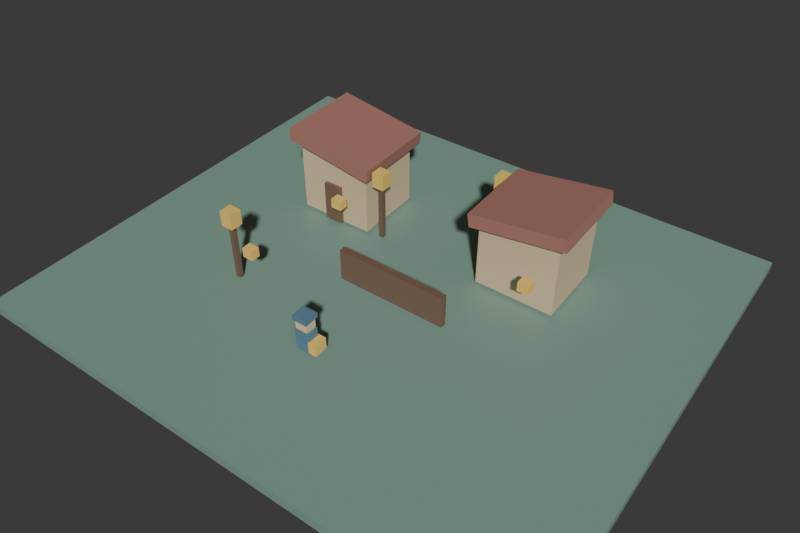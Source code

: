 # Source: lantern-revised.blend  (saved by Blender 5.2.44; exported with 4.5.12 LTS)
import bpy
from mathutils import Matrix  # noqa: F401  (used for matrix-valued properties, if any)

bpy.ops.wm.read_factory_settings(use_empty=True)
scene = bpy.context.scene
scene.name = 'Lantern Post'
col_library___square = bpy.data.collections.new('Library - square')  # instanced only; not linked into the scene
col_library___cottage = bpy.data.collections.new('Library - cottage')  # instanced only; not linked into the scene
col_library___lantern = bpy.data.collections.new('Library - lantern')  # instanced only; not linked into the scene
col_companion = bpy.data.collections.new('Companion')  # instanced only; not linked into the scene

# ---- materials (node trees are filled in below, after node groups)
mat_moss = bpy.data.materials.new('Moss')
mat_moss.diffuse_color = (0.22, 0.36, 0.29, 1.0)
mat_walnut = bpy.data.materials.new('Walnut')
mat_walnut.diffuse_color = (0.2, 0.12, 0.08, 1.0)
mat_courier_navy = bpy.data.materials.new('Courier navy')
mat_courier_navy.diffuse_color = (0.12, 0.24, 0.32, 1.0)
mat_courier_face = bpy.data.materials.new('Courier face')
mat_courier_face.diffuse_color = (0.87, 0.65, 0.39, 1.0)
mat_post_brass = bpy.data.materials.new('Post brass')
mat_post_brass.diffuse_color = (0.98, 0.65, 0.15, 1.0)
mat_warm_plaster = bpy.data.materials.new('Warm plaster')
mat_warm_plaster.diffuse_color = (0.73, 0.57, 0.35, 1.0)
mat_terracotta = bpy.data.materials.new('Terracotta')
mat_terracotta.diffuse_color = (0.42, 0.19, 0.15, 1.0)
mat_lantern_brass = bpy.data.materials.new('Lantern brass')
mat_lantern_brass.diffuse_color = (0.98, 0.65, 0.15, 1.0)

# ---- material node trees
mat_moss.use_nodes = True; mat_moss.node_tree.nodes.clear()
_N = mat_moss.node_tree.nodes; _L = mat_moss.node_tree.links
n0 = _N.new('ShaderNodeBsdfPrincipled'); n0.name = 'Principled BSDF'; n0.location = (-200, 100)
n0.inputs[0].default_value = (0.22, 0.36, 0.29, 1.0)
n0.inputs[10].default_value = 0.005
n1 = _N.new('ShaderNodeOutputMaterial'); n1.name = 'Material Output'; n1.location = (200, 100)
_L.new(n0.outputs[0], n1.inputs[0])
n1.is_active_output = True
mat_walnut.use_nodes = True; mat_walnut.node_tree.nodes.clear()
_N = mat_walnut.node_tree.nodes; _L = mat_walnut.node_tree.links
n0 = _N.new('ShaderNodeBsdfPrincipled'); n0.name = 'Principled BSDF'; n0.location = (-200, 100)
n0.inputs[0].default_value = (0.2, 0.12, 0.08, 1.0)
n0.inputs[10].default_value = 0.005
n1 = _N.new('ShaderNodeOutputMaterial'); n1.name = 'Material Output'; n1.location = (200, 100)
_L.new(n0.outputs[0], n1.inputs[0])
n1.is_active_output = True
mat_courier_navy.use_nodes = True; mat_courier_navy.node_tree.nodes.clear()
_N = mat_courier_navy.node_tree.nodes; _L = mat_courier_navy.node_tree.links
n0 = _N.new('ShaderNodeBsdfPrincipled'); n0.name = 'Principled BSDF'; n0.location = (-200, 100)
n0.inputs[0].default_value = (0.12, 0.24, 0.32, 1.0)
n0.inputs[10].default_value = 0.005
n1 = _N.new('ShaderNodeOutputMaterial'); n1.name = 'Material Output'; n1.location = (200, 100)
_L.new(n0.outputs[0], n1.inputs[0])
n1.is_active_output = True
mat_courier_face.use_nodes = True; mat_courier_face.node_tree.nodes.clear()
_N = mat_courier_face.node_tree.nodes; _L = mat_courier_face.node_tree.links
n0 = _N.new('ShaderNodeBsdfPrincipled'); n0.name = 'Principled BSDF'; n0.location = (-200, 100)
n0.inputs[0].default_value = (0.87, 0.65, 0.39, 1.0)
n0.inputs[10].default_value = 0.005
n1 = _N.new('ShaderNodeOutputMaterial'); n1.name = 'Material Output'; n1.location = (200, 100)
_L.new(n0.outputs[0], n1.inputs[0])
n1.is_active_output = True
mat_post_brass.use_nodes = True; mat_post_brass.node_tree.nodes.clear()
_N = mat_post_brass.node_tree.nodes; _L = mat_post_brass.node_tree.links
n0 = _N.new('ShaderNodeBsdfPrincipled'); n0.name = 'Principled BSDF'; n0.location = (-200, 100)
n0.inputs[0].default_value = (0.98, 0.65, 0.15, 1.0)
n0.inputs[10].default_value = 0.005
n1 = _N.new('ShaderNodeOutputMaterial'); n1.name = 'Material Output'; n1.location = (200, 100)
_L.new(n0.outputs[0], n1.inputs[0])
n1.is_active_output = True
mat_warm_plaster.use_nodes = True; mat_warm_plaster.node_tree.nodes.clear()
_N = mat_warm_plaster.node_tree.nodes; _L = mat_warm_plaster.node_tree.links
n0 = _N.new('ShaderNodeBsdfPrincipled'); n0.name = 'Principled BSDF'; n0.location = (-200, 100)
n0.inputs[0].default_value = (0.73, 0.57, 0.35, 1.0)
n0.inputs[10].default_value = 0.005
n1 = _N.new('ShaderNodeOutputMaterial'); n1.name = 'Material Output'; n1.location = (200, 100)
_L.new(n0.outputs[0], n1.inputs[0])
n1.is_active_output = True
mat_terracotta.use_nodes = True; mat_terracotta.node_tree.nodes.clear()
_N = mat_terracotta.node_tree.nodes; _L = mat_terracotta.node_tree.links
n0 = _N.new('ShaderNodeBsdfPrincipled'); n0.name = 'Principled BSDF'; n0.location = (-200, 100)
n0.inputs[0].default_value = (0.42, 0.19, 0.15, 1.0)
n0.inputs[10].default_value = 0.005
n1 = _N.new('ShaderNodeOutputMaterial'); n1.name = 'Material Output'; n1.location = (200, 100)
_L.new(n0.outputs[0], n1.inputs[0])
n1.is_active_output = True
mat_lantern_brass.use_nodes = True; mat_lantern_brass.node_tree.nodes.clear()
_N = mat_lantern_brass.node_tree.nodes; _L = mat_lantern_brass.node_tree.links
n0 = _N.new('ShaderNodeBsdfPrincipled'); n0.name = 'Principled BSDF'; n0.location = (-200, 100)
n0.inputs[0].default_value = (0.98, 0.65, 0.15, 1.0)
n0.inputs[10].default_value = 0.005
n1 = _N.new('ShaderNodeOutputMaterial'); n1.name = 'Material Output'; n1.location = (200, 100)
_L.new(n0.outputs[0], n1.inputs[0])
n1.is_active_output = True

# ---- world
world_evening = bpy.data.worlds.new('Evening'); scene.world = world_evening
world_evening.use_nodes = True; world_evening.node_tree.nodes.clear()
_N = world_evening.node_tree.nodes; _L = world_evening.node_tree.links
n0 = _N.new('ShaderNodeBackground'); n0.name = 'Background'; n0.location = (-200, 100)
n0.inputs[0].default_value = (0.05, 0.05, 0.05, 1.0)
n1 = _N.new('ShaderNodeOutputWorld'); n1.name = 'World Output'; n1.location = (200, 100)
_L.new(n0.outputs[0], n1.inputs[0])
n1.is_active_output = True
world_evening.color = (0.13, 0.16, 0.19)

# ---- cameras
cam_camera = bpy.data.cameras.new('Camera')
cam_camera.lens = 38.0

# ---- meshes
me_cube_005 = bpy.data.meshes.new('Cube.005')
me_cube_005.from_pydata([(-7.0, -6.0, -0.125), (-7.0, -6.0, 0.125), (-7.0, 6.0, -0.125), (-7.0, 6.0, 0.125), (7.0, -6.0, -0.125), (7.0, -6.0, 0.125), (7.0, 6.0, -0.125), (7.0, 6.0, 0.125)], [], [(0, 1, 3, 2), (2, 3, 7, 6), (6, 7, 5, 4), (4, 5, 1, 0), (2, 6, 4, 0), (7, 3, 1, 5)])
_uv = me_cube_005.uv_layers.new(name='UVMap')
_uv.uv.foreach_set('vector', [0.375, 0.0, 0.625, 0.0, 0.625, 0.25, 0.375, 0.25, 0.375, 0.25, 0.625, 0.25, 0.625, 0.5, 0.375, 0.5, 0.375, 0.5, 0.625, 0.5, 0.625, 0.75, 0.375, 0.75, 0.375, 0.75, 0.625, 0.75, 0.625, 1.0, 0.375, 1.0, 0.125, 0.5, 0.375, 0.5, 0.375, 0.75, 0.125, 0.75, 0.625, 0.5, 0.875, 0.5, 0.875, 0.75, 0.625, 0.75])
me_cube_005.materials.append(mat_moss)
me_cube_005.update()
me_cube_006 = bpy.data.meshes.new('Cube.006')
me_cube_006.from_pydata([(-1.4, -0.08, -0.425), (-1.4, -0.08, 0.425), (-1.4, 0.08, -0.425), (-1.4, 0.08, 0.425), (1.4, -0.08, -0.425), (1.4, -0.08, 0.425), (1.4, 0.08, -0.425), (1.4, 0.08, 0.425)], [], [(0, 1, 3, 2), (2, 3, 7, 6), (6, 7, 5, 4), (4, 5, 1, 0), (2, 6, 4, 0), (7, 3, 1, 5)])
_uv = me_cube_006.uv_layers.new(name='UVMap')
_uv.uv.foreach_set('vector', [0.375, 0.0, 0.625, 0.0, 0.625, 0.25, 0.375, 0.25, 0.375, 0.25, 0.625, 0.25, 0.625, 0.5, 0.375, 0.5, 0.375, 0.5, 0.625, 0.5, 0.625, 0.75, 0.375, 0.75, 0.375, 0.75, 0.625, 0.75, 0.625, 1.0, 0.375, 1.0, 0.125, 0.5, 0.375, 0.5, 0.375, 0.75, 0.125, 0.75, 0.625, 0.5, 0.875, 0.5, 0.875, 0.75, 0.625, 0.75])
me_cube_006.materials.append(mat_walnut)
me_cube_006.update()
me_cube_007 = bpy.data.meshes.new('Cube.007')
me_cube_007.from_pydata([(-0.2, -0.13, -0.3), (-0.2, -0.13, 0.3), (-0.2, 0.13, -0.3), (-0.2, 0.13, 0.3), (0.2, -0.13, -0.3), (0.2, -0.13, 0.3), (0.2, 0.13, -0.3), (0.2, 0.13, 0.3)], [], [(0, 1, 3, 2), (2, 3, 7, 6), (6, 7, 5, 4), (4, 5, 1, 0), (2, 6, 4, 0), (7, 3, 1, 5)])
_uv = me_cube_007.uv_layers.new(name='UVMap')
_uv.uv.foreach_set('vector', [0.375, 0.0, 0.625, 0.0, 0.625, 0.25, 0.375, 0.25, 0.375, 0.25, 0.625, 0.25, 0.625, 0.5, 0.375, 0.5, 0.375, 0.5, 0.625, 0.5, 0.625, 0.75, 0.375, 0.75, 0.375, 0.75, 0.625, 0.75, 0.625, 1.0, 0.375, 1.0, 0.125, 0.5, 0.375, 0.5, 0.375, 0.75, 0.125, 0.75, 0.625, 0.5, 0.875, 0.5, 0.875, 0.75, 0.625, 0.75])
me_cube_007.materials.append(mat_courier_navy)
me_cube_007.update()
me_cube_008 = bpy.data.meshes.new('Cube.008')
me_cube_008.from_pydata([(-0.15, -0.14, -0.14), (-0.15, -0.14, 0.14), (-0.15, 0.14, -0.14), (-0.15, 0.14, 0.14), (0.15, -0.14, -0.14), (0.15, -0.14, 0.14), (0.15, 0.14, -0.14), (0.15, 0.14, 0.14)], [], [(0, 1, 3, 2), (2, 3, 7, 6), (6, 7, 5, 4), (4, 5, 1, 0), (2, 6, 4, 0), (7, 3, 1, 5)])
_uv = me_cube_008.uv_layers.new(name='UVMap')
_uv.uv.foreach_set('vector', [0.375, 0.0, 0.625, 0.0, 0.625, 0.25, 0.375, 0.25, 0.375, 0.25, 0.625, 0.25, 0.625, 0.5, 0.375, 0.5, 0.375, 0.5, 0.625, 0.5, 0.625, 0.75, 0.375, 0.75, 0.375, 0.75, 0.625, 0.75, 0.625, 1.0, 0.375, 1.0, 0.125, 0.5, 0.375, 0.5, 0.375, 0.75, 0.125, 0.75, 0.625, 0.5, 0.875, 0.5, 0.875, 0.75, 0.625, 0.75])
me_cube_008.materials.append(mat_courier_face)
me_cube_008.update()
me_cube_009 = bpy.data.meshes.new('Cube.009')
me_cube_009.from_pydata([(-0.185, -0.185, -0.06), (-0.185, -0.185, 0.06), (-0.185, 0.185, -0.06), (-0.185, 0.185, 0.06), (0.185, -0.185, -0.06), (0.185, -0.185, 0.06), (0.185, 0.185, -0.06), (0.185, 0.185, 0.06)], [], [(0, 1, 3, 2), (2, 3, 7, 6), (6, 7, 5, 4), (4, 5, 1, 0), (2, 6, 4, 0), (7, 3, 1, 5)])
_uv = me_cube_009.uv_layers.new(name='UVMap')
_uv.uv.foreach_set('vector', [0.375, 0.0, 0.625, 0.0, 0.625, 0.25, 0.375, 0.25, 0.375, 0.25, 0.625, 0.25, 0.625, 0.5, 0.375, 0.5, 0.375, 0.5, 0.625, 0.5, 0.625, 0.75, 0.375, 0.75, 0.375, 0.75, 0.625, 0.75, 0.625, 1.0, 0.375, 1.0, 0.125, 0.5, 0.375, 0.5, 0.375, 0.75, 0.125, 0.75, 0.625, 0.5, 0.875, 0.5, 0.875, 0.75, 0.625, 0.75])
me_cube_009.materials.append(mat_courier_navy)
me_cube_009.update()
me_cube_010 = bpy.data.meshes.new('Cube.010')
me_cube_010.from_pydata([(-0.1, -0.17, -0.15), (-0.1, -0.17, 0.15), (-0.1, 0.17, -0.15), (-0.1, 0.17, 0.15), (0.1, -0.17, -0.15), (0.1, -0.17, 0.15), (0.1, 0.17, -0.15), (0.1, 0.17, 0.15)], [], [(0, 1, 3, 2), (2, 3, 7, 6), (6, 7, 5, 4), (4, 5, 1, 0), (2, 6, 4, 0), (7, 3, 1, 5)])
_uv = me_cube_010.uv_layers.new(name='UVMap')
_uv.uv.foreach_set('vector', [0.375, 0.0, 0.625, 0.0, 0.625, 0.25, 0.375, 0.25, 0.375, 0.25, 0.625, 0.25, 0.625, 0.5, 0.375, 0.5, 0.375, 0.5, 0.625, 0.5, 0.625, 0.75, 0.375, 0.75, 0.375, 0.75, 0.625, 0.75, 0.625, 1.0, 0.375, 1.0, 0.125, 0.5, 0.375, 0.5, 0.375, 0.75, 0.125, 0.75, 0.625, 0.5, 0.875, 0.5, 0.875, 0.75, 0.625, 0.75])
me_cube_010.materials.append(mat_post_brass)
me_cube_010.update()
me_cube_011 = bpy.data.meshes.new('Cube.011')
me_cube_011.from_pydata([(-0.14, -0.12, -0.125), (-0.14, -0.12, 0.125), (-0.14, 0.12, -0.125), (-0.14, 0.12, 0.125), (0.14, -0.12, -0.125), (0.14, -0.12, 0.125), (0.14, 0.12, -0.125), (0.14, 0.12, 0.125)], [], [(0, 1, 3, 2), (2, 3, 7, 6), (6, 7, 5, 4), (4, 5, 1, 0), (2, 6, 4, 0), (7, 3, 1, 5)])
_uv = me_cube_011.uv_layers.new(name='UVMap')
_uv.uv.foreach_set('vector', [0.375, 0.0, 0.625, 0.0, 0.625, 0.25, 0.375, 0.25, 0.375, 0.25, 0.625, 0.25, 0.625, 0.5, 0.375, 0.5, 0.375, 0.5, 0.625, 0.5, 0.625, 0.75, 0.375, 0.75, 0.375, 0.75, 0.625, 0.75, 0.625, 1.0, 0.375, 1.0, 0.125, 0.5, 0.375, 0.5, 0.375, 0.75, 0.125, 0.75, 0.625, 0.5, 0.875, 0.5, 0.875, 0.75, 0.625, 0.75])
me_cube_011.materials.append(mat_post_brass)
me_cube_011.update()
me_cube_012 = bpy.data.meshes.new('Cube.012')
me_cube_012.from_pydata([(-0.14, -0.12, -0.125), (-0.14, -0.12, 0.125), (-0.14, 0.12, -0.125), (-0.14, 0.12, 0.125), (0.14, -0.12, -0.125), (0.14, -0.12, 0.125), (0.14, 0.12, -0.125), (0.14, 0.12, 0.125)], [], [(0, 1, 3, 2), (2, 3, 7, 6), (6, 7, 5, 4), (4, 5, 1, 0), (2, 6, 4, 0), (7, 3, 1, 5)])
_uv = me_cube_012.uv_layers.new(name='UVMap')
_uv.uv.foreach_set('vector', [0.375, 0.0, 0.625, 0.0, 0.625, 0.25, 0.375, 0.25, 0.375, 0.25, 0.625, 0.25, 0.625, 0.5, 0.375, 0.5, 0.375, 0.5, 0.625, 0.5, 0.625, 0.75, 0.375, 0.75, 0.375, 0.75, 0.625, 0.75, 0.625, 1.0, 0.375, 1.0, 0.125, 0.5, 0.375, 0.5, 0.375, 0.75, 0.125, 0.75, 0.625, 0.5, 0.875, 0.5, 0.875, 0.75, 0.625, 0.75])
me_cube_012.materials.append(mat_post_brass)
me_cube_012.update()
me_cube_013 = bpy.data.meshes.new('Cube.013')
me_cube_013.from_pydata([(-0.14, -0.12, -0.125), (-0.14, -0.12, 0.125), (-0.14, 0.12, -0.125), (-0.14, 0.12, 0.125), (0.14, -0.12, -0.125), (0.14, -0.12, 0.125), (0.14, 0.12, -0.125), (0.14, 0.12, 0.125)], [], [(0, 1, 3, 2), (2, 3, 7, 6), (6, 7, 5, 4), (4, 5, 1, 0), (2, 6, 4, 0), (7, 3, 1, 5)])
_uv = me_cube_013.uv_layers.new(name='UVMap')
_uv.uv.foreach_set('vector', [0.375, 0.0, 0.625, 0.0, 0.625, 0.25, 0.375, 0.25, 0.375, 0.25, 0.625, 0.25, 0.625, 0.5, 0.375, 0.5, 0.375, 0.5, 0.625, 0.5, 0.625, 0.75, 0.375, 0.75, 0.375, 0.75, 0.625, 0.75, 0.625, 1.0, 0.375, 1.0, 0.125, 0.5, 0.375, 0.5, 0.375, 0.75, 0.125, 0.75, 0.625, 0.5, 0.875, 0.5, 0.875, 0.75, 0.625, 0.75])
me_cube_013.materials.append(mat_post_brass)
me_cube_013.update()
me_cube_002 = bpy.data.meshes.new('Cube.002')
me_cube_002.from_pydata([(-1.0, -0.9, -0.9), (-1.0, -0.9, 0.9), (-1.0, 0.9, -0.9), (-1.0, 0.9, 0.9), (1.0, -0.9, -0.9), (1.0, -0.9, 0.9), (1.0, 0.9, -0.9), (1.0, 0.9, 0.9)], [], [(0, 1, 3, 2), (2, 3, 7, 6), (6, 7, 5, 4), (4, 5, 1, 0), (2, 6, 4, 0), (7, 3, 1, 5)])
_uv = me_cube_002.uv_layers.new(name='UVMap')
_uv.uv.foreach_set('vector', [0.375, 0.0, 0.625, 0.0, 0.625, 0.25, 0.375, 0.25, 0.375, 0.25, 0.625, 0.25, 0.625, 0.5, 0.375, 0.5, 0.375, 0.5, 0.625, 0.5, 0.625, 0.75, 0.375, 0.75, 0.375, 0.75, 0.625, 0.75, 0.625, 1.0, 0.375, 1.0, 0.125, 0.5, 0.375, 0.5, 0.375, 0.75, 0.125, 0.75, 0.625, 0.5, 0.875, 0.5, 0.875, 0.75, 0.625, 0.75])
me_cube_002.materials.append(mat_warm_plaster)
me_cube_002.update()
me_cube_003 = bpy.data.meshes.new('Cube.003')
me_cube_003.from_pydata([(-1.2, -1.1, -0.175), (-1.2, -1.1, 0.175), (-1.2, 1.1, -0.175), (-1.2, 1.1, 0.175), (1.2, -1.1, -0.175), (1.2, -1.1, 0.175), (1.2, 1.1, -0.175), (1.2, 1.1, 0.175)], [], [(0, 1, 3, 2), (2, 3, 7, 6), (6, 7, 5, 4), (4, 5, 1, 0), (2, 6, 4, 0), (7, 3, 1, 5)])
_uv = me_cube_003.uv_layers.new(name='UVMap')
_uv.uv.foreach_set('vector', [0.375, 0.0, 0.625, 0.0, 0.625, 0.25, 0.375, 0.25, 0.375, 0.25, 0.625, 0.25, 0.625, 0.5, 0.375, 0.5, 0.375, 0.5, 0.625, 0.5, 0.625, 0.75, 0.375, 0.75, 0.375, 0.75, 0.625, 0.75, 0.625, 1.0, 0.375, 1.0, 0.125, 0.5, 0.375, 0.5, 0.375, 0.75, 0.125, 0.75, 0.625, 0.5, 0.875, 0.5, 0.875, 0.75, 0.625, 0.75])
me_cube_003.materials.append(mat_terracotta)
me_cube_003.update()
me_cube_004 = bpy.data.meshes.new('Cube.004')
me_cube_004.from_pydata([(-0.24, -0.05, -0.525), (-0.24, -0.05, 0.525), (-0.24, 0.05, -0.525), (-0.24, 0.05, 0.525), (0.24, -0.05, -0.525), (0.24, -0.05, 0.525), (0.24, 0.05, -0.525), (0.24, 0.05, 0.525)], [], [(0, 1, 3, 2), (2, 3, 7, 6), (6, 7, 5, 4), (4, 5, 1, 0), (2, 6, 4, 0), (7, 3, 1, 5)])
_uv = me_cube_004.uv_layers.new(name='UVMap')
_uv.uv.foreach_set('vector', [0.375, 0.0, 0.625, 0.0, 0.625, 0.25, 0.375, 0.25, 0.375, 0.25, 0.625, 0.25, 0.625, 0.5, 0.375, 0.5, 0.375, 0.5, 0.625, 0.5, 0.625, 0.75, 0.375, 0.75, 0.375, 0.75, 0.625, 0.75, 0.625, 1.0, 0.375, 1.0, 0.125, 0.5, 0.375, 0.5, 0.375, 0.75, 0.125, 0.75, 0.625, 0.5, 0.875, 0.5, 0.875, 0.75, 0.625, 0.75])
me_cube_004.materials.append(mat_walnut)
me_cube_004.update()
me_cube = bpy.data.meshes.new('Cube')
me_cube.from_pydata([(-0.06, -0.06, -0.8), (-0.06, -0.06, 0.8), (-0.06, 0.06, -0.8), (-0.06, 0.06, 0.8), (0.06, -0.06, -0.8), (0.06, -0.06, 0.8), (0.06, 0.06, -0.8), (0.06, 0.06, 0.8)], [], [(0, 1, 3, 2), (2, 3, 7, 6), (6, 7, 5, 4), (4, 5, 1, 0), (2, 6, 4, 0), (7, 3, 1, 5)])
_uv = me_cube.uv_layers.new(name='UVMap')
_uv.uv.foreach_set('vector', [0.375, 0.0, 0.625, 0.0, 0.625, 0.25, 0.375, 0.25, 0.375, 0.25, 0.625, 0.25, 0.625, 0.5, 0.375, 0.5, 0.375, 0.5, 0.625, 0.5, 0.625, 0.75, 0.375, 0.75, 0.375, 0.75, 0.625, 0.75, 0.625, 1.0, 0.375, 1.0, 0.125, 0.5, 0.375, 0.5, 0.375, 0.75, 0.125, 0.75, 0.625, 0.5, 0.875, 0.5, 0.875, 0.75, 0.625, 0.75])
me_cube.materials.append(mat_walnut)
me_cube.update()
me_cube_001 = bpy.data.meshes.new('Cube.001')
me_cube_001.from_pydata([(-0.16, -0.16, -0.2), (-0.16, -0.16, 0.2), (-0.16, 0.16, -0.2), (-0.16, 0.16, 0.2), (0.16, -0.16, -0.2), (0.16, -0.16, 0.2), (0.16, 0.16, -0.2), (0.16, 0.16, 0.2)], [], [(0, 1, 3, 2), (2, 3, 7, 6), (6, 7, 5, 4), (4, 5, 1, 0), (2, 6, 4, 0), (7, 3, 1, 5)])
_uv = me_cube_001.uv_layers.new(name='UVMap')
_uv.uv.foreach_set('vector', [0.375, 0.0, 0.625, 0.0, 0.625, 0.25, 0.375, 0.25, 0.375, 0.25, 0.625, 0.25, 0.625, 0.5, 0.375, 0.5, 0.375, 0.5, 0.625, 0.5, 0.625, 0.75, 0.375, 0.75, 0.375, 0.75, 0.625, 0.75, 0.625, 1.0, 0.375, 1.0, 0.125, 0.5, 0.375, 0.5, 0.375, 0.75, 0.125, 0.75, 0.625, 0.5, 0.875, 0.5, 0.875, 0.75, 0.625, 0.75])
me_cube_001.materials.append(mat_lantern_brass)
me_cube_001.update()

# ---- objects
ob_ground = bpy.data.objects.new('ground', me_cube_005)
ob_village = bpy.data.objects.new('village', None)
ob_gate = bpy.data.objects.new('gate', me_cube_006)
ob_player_spawn = bpy.data.objects.new('player-spawn', None)
ob_square_lantern = bpy.data.objects.new('square-lantern', None)
ob_overview_camera = bpy.data.objects.new('overview-camera', cam_camera)
ob_courier_coat = bpy.data.objects.new('courier-coat', me_cube_007)
ob_courier_head = bpy.data.objects.new('courier-head', me_cube_008)
ob_courier_cap = bpy.data.objects.new('courier-cap', me_cube_009)
ob_courier_bag = bpy.data.objects.new('courier-bag', me_cube_010)
ob_delivery_west = bpy.data.objects.new('delivery-west', None)
ob_mailbox_west = bpy.data.objects.new('mailbox-west', me_cube_011)
ob_delivery_east = bpy.data.objects.new('delivery-east', None)
ob_mailbox_east = bpy.data.objects.new('mailbox-east', me_cube_012)
ob_delivery_post = bpy.data.objects.new('delivery-post', None)
ob_mailbox_post = bpy.data.objects.new('mailbox-post', me_cube_013)
ob_companion = bpy.data.objects.new('companion', None)
ob_square_west_cottage = bpy.data.objects.new('square-west-cottage', None)
ob_square_east_cottage = bpy.data.objects.new('square-east-cottage', None)
ob_cottage_walls = bpy.data.objects.new('cottage-walls', me_cube_002)
ob_cottage_roof = bpy.data.objects.new('cottage-roof', me_cube_003)
ob_cottage_door = bpy.data.objects.new('cottage-door', me_cube_004)
ob_cottage_lantern = bpy.data.objects.new('cottage-lantern', None)
ob_lantern_post = bpy.data.objects.new('lantern-post', me_cube)
ob_lantern_light = bpy.data.objects.new('lantern-light', me_cube_001)
ob_lantern_socket = bpy.data.objects.new('lantern-socket', None)

# ---- transforms, parenting, visibility, modifiers, constraints
ob_ground.location = (0.0, 0.0, -0.2)
ob_village.location = (0.0, 2.0, 0.0)
ob_village.instance_type = 'COLLECTION'
ob_gate.location = (0.5, -0.7, 0.55)
ob_player_spawn.location = (0.0, -3.0, 0.0)
ob_square_lantern.location = (-3.0, -2.0, 0.0)
ob_square_lantern.instance_type = 'COLLECTION'
ob_overview_camera.location = (9.0, -12.0, 13.0)
ob_overview_camera.rotation_euler = (0.8722, 2.88e-08, 0.6317)
ob_courier_coat.parent = ob_player_spawn
ob_courier_coat.location = (0.0, 0.0, 0.5)
ob_courier_head.parent = ob_player_spawn
ob_courier_head.location = (0.0, 0.0, 0.94)
ob_courier_cap.parent = ob_player_spawn
ob_courier_cap.location = (0.0, 0.0, 1.11)
ob_courier_bag.parent = ob_player_spawn
ob_courier_bag.location = (0.28, 0.0, 0.43)
ob_delivery_west.location = (-2.6, 0.65, 0.5)
ob_mailbox_west.location = (-2.1, 0.65, 0.95)
ob_delivery_east.location = (2.6, 0.65, 0.5)
ob_mailbox_east.location = (3.1, 0.65, 0.95)
ob_delivery_post.location = (-3.0, -2.0, 0.5)
ob_mailbox_post.location = (-2.5, -2.0, 0.95)
ob_companion.location = (0.7, -3.5, 0.0)
ob_companion.instance_type = 'COLLECTION'
ob_square_west_cottage.location = (-2.6, 0.0, 0.0)
ob_square_west_cottage.instance_type = 'COLLECTION'
ob_square_east_cottage.location = (2.6, 0.0, 0.0)
ob_square_east_cottage.rotation_euler = (0.0, 0.0, 3.142)
ob_square_east_cottage.instance_type = 'COLLECTION'
ob_cottage_walls.location = (0.0, 0.0, 0.9)
ob_cottage_roof.location = (0.0, 0.0, 2.0)
ob_cottage_roof.rotation_euler = (0.0, 0.15, 0.0)
ob_cottage_door.location = (0.0, -0.96, 0.525)
ob_cottage_lantern.location = (1.4, -0.8, 0.0)
ob_cottage_lantern.instance_type = 'COLLECTION'
ob_lantern_post.location = (0.0, 0.0, 0.8)
ob_lantern_light.location = (0.0, 0.0, 1.7)
ob_lantern_socket.location = (0.0, 0.0, 1.9)
ob_village.instance_collection = col_library___square
ob_square_lantern.instance_collection = col_library___lantern
ob_companion.instance_collection = col_companion
ob_square_west_cottage.instance_collection = col_library___cottage
ob_square_east_cottage.instance_collection = col_library___cottage
ob_cottage_lantern.instance_collection = col_library___lantern

# ---- collection membership
scene.collection.objects.link(ob_ground)
scene.collection.objects.link(ob_village)
scene.collection.objects.link(ob_gate)
scene.collection.objects.link(ob_player_spawn)
scene.collection.objects.link(ob_square_lantern)
scene.collection.objects.link(ob_overview_camera)
scene.collection.objects.link(ob_courier_coat)
scene.collection.objects.link(ob_courier_head)
scene.collection.objects.link(ob_courier_cap)
scene.collection.objects.link(ob_courier_bag)
scene.collection.objects.link(ob_delivery_west)
scene.collection.objects.link(ob_mailbox_west)
scene.collection.objects.link(ob_delivery_east)
scene.collection.objects.link(ob_mailbox_east)
scene.collection.objects.link(ob_delivery_post)
scene.collection.objects.link(ob_mailbox_post)
scene.collection.objects.link(ob_companion)
col_library___square.objects.link(ob_square_west_cottage)
col_library___square.objects.link(ob_square_east_cottage)
col_library___cottage.objects.link(ob_cottage_walls)
col_library___cottage.objects.link(ob_cottage_roof)
col_library___cottage.objects.link(ob_cottage_door)
col_library___cottage.objects.link(ob_cottage_lantern)
col_library___lantern.objects.link(ob_lantern_post)
col_library___lantern.objects.link(ob_lantern_light)
col_library___lantern.objects.link(ob_lantern_socket)

# ---- scene / render settings (as saved in the file)
scene.camera = ob_overview_camera
scene.frame_start = 1; scene.frame_end = 250; scene.frame_set(1)
scene.render.engine = 'BLENDER_WORKBENCH'
scene.render.resolution_x = 960
scene.render.resolution_y = 640
scene.render.bake_bias = 0.0
scene.render.bake_samples = 0
scene.render.compositor_device = 'GPU'
scene.eevee.use_volume_custom_range = False
scene.eevee.fast_gi_thickness_near = 0.1
scene.eevee.fast_gi_thickness_far = 0.0
scene.eevee.ray_tracing_options.screen_trace_thickness = 0.1
bpy.context.view_layer.update()

# ---- added for rendering (the .blend has no usable light): sun
light_auto_sun = bpy.data.lights.new('AutoSun', 'SUN')
light_auto_sun.energy = 3.0
light_auto_sun.angle = 0.0523599
ob_auto_sun = bpy.data.objects.new('AutoSun', light_auto_sun)
scene.collection.objects.link(ob_auto_sun)
ob_auto_sun.rotation_euler = (0.872665, 0.174533, 0.523599)
bpy.context.view_layer.update()
